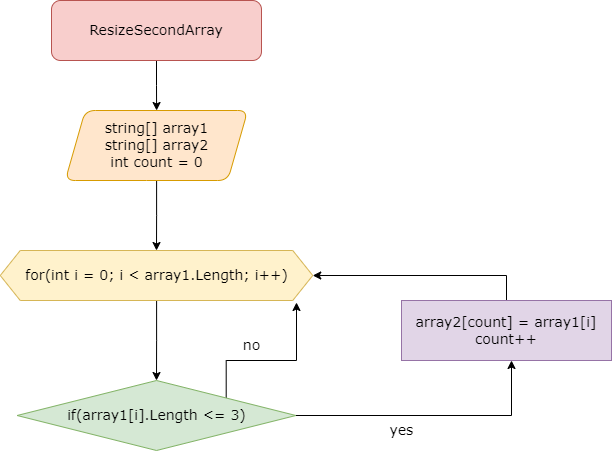

The diagram above was exported from draw.io. Its source (the exported page's mxGraphModel, read from the mxfile embedded in the PNG):
<mxGraphModel dx="1422" dy="762" grid="1" gridSize="10" guides="1" tooltips="1" connect="1" arrows="1" fold="1" page="1" pageScale="1" pageWidth="827" pageHeight="1169" math="0" shadow="0">
  <root>
    <mxCell id="0" />
    <mxCell id="1" parent="0" />
    <mxCell id="xr6b4vQ9AEQa-6cDrHko-3" value="" style="edgeStyle=orthogonalEdgeStyle;rounded=0;orthogonalLoop=1;jettySize=auto;html=1;fontFamily=Verdana;fontSize=14;" edge="1" parent="1" source="xr6b4vQ9AEQa-6cDrHko-1" target="xr6b4vQ9AEQa-6cDrHko-2">
      <mxGeometry relative="1" as="geometry" />
    </mxCell>
    <mxCell id="xr6b4vQ9AEQa-6cDrHko-1" value="&lt;font face=&quot;Verdana&quot; style=&quot;font-size: 14px;&quot;&gt;ResizeSecondArray&lt;/font&gt;" style="rounded=1;whiteSpace=wrap;html=1;fillColor=#f8cecc;strokeColor=#b85450;" vertex="1" parent="1">
      <mxGeometry x="140" y="80" width="210" height="60" as="geometry" />
    </mxCell>
    <mxCell id="xr6b4vQ9AEQa-6cDrHko-4" style="edgeStyle=orthogonalEdgeStyle;rounded=0;orthogonalLoop=1;jettySize=auto;html=1;fontFamily=Verdana;fontSize=14;" edge="1" parent="1" source="xr6b4vQ9AEQa-6cDrHko-2">
      <mxGeometry relative="1" as="geometry">
        <mxPoint x="245" y="330" as="targetPoint" />
      </mxGeometry>
    </mxCell>
    <mxCell id="xr6b4vQ9AEQa-6cDrHko-2" value="string[] array1&lt;br style=&quot;font-size: 14px;&quot;&gt;string[] array2&lt;br style=&quot;font-size: 14px;&quot;&gt;int count = 0" style="shape=parallelogram;perimeter=parallelogramPerimeter;whiteSpace=wrap;html=1;fixedSize=1;fillColor=#ffe6cc;strokeColor=#d79b00;rounded=1;fontFamily=Verdana;fontSize=14;" vertex="1" parent="1">
      <mxGeometry x="153.75" y="190" width="182.5" height="70" as="geometry" />
    </mxCell>
    <mxCell id="xr6b4vQ9AEQa-6cDrHko-7" style="edgeStyle=orthogonalEdgeStyle;rounded=0;orthogonalLoop=1;jettySize=auto;html=1;fontFamily=Verdana;fontSize=14;" edge="1" parent="1" source="xr6b4vQ9AEQa-6cDrHko-5">
      <mxGeometry relative="1" as="geometry">
        <mxPoint x="245" y="460" as="targetPoint" />
      </mxGeometry>
    </mxCell>
    <mxCell id="xr6b4vQ9AEQa-6cDrHko-5" value="for(int i = 0; i &amp;lt; array1.Length; i++)" style="shape=hexagon;perimeter=hexagonPerimeter2;whiteSpace=wrap;html=1;fixedSize=1;fontFamily=Verdana;fontSize=14;fillColor=#fff2cc;strokeColor=#d6b656;" vertex="1" parent="1">
      <mxGeometry x="88.75" y="330" width="312.5" height="50" as="geometry" />
    </mxCell>
    <mxCell id="xr6b4vQ9AEQa-6cDrHko-9" style="edgeStyle=orthogonalEdgeStyle;rounded=0;orthogonalLoop=1;jettySize=auto;html=1;fontFamily=Verdana;fontSize=14;" edge="1" parent="1" source="xr6b4vQ9AEQa-6cDrHko-8">
      <mxGeometry relative="1" as="geometry">
        <mxPoint x="600" y="440" as="targetPoint" />
      </mxGeometry>
    </mxCell>
    <mxCell id="xr6b4vQ9AEQa-6cDrHko-12" style="edgeStyle=orthogonalEdgeStyle;rounded=0;orthogonalLoop=1;jettySize=auto;html=1;exitX=1;exitY=0;exitDx=0;exitDy=0;entryX=0.948;entryY=1.04;entryDx=0;entryDy=0;entryPerimeter=0;fontFamily=Verdana;fontSize=14;" edge="1" parent="1" source="xr6b4vQ9AEQa-6cDrHko-8" target="xr6b4vQ9AEQa-6cDrHko-5">
      <mxGeometry relative="1" as="geometry">
        <Array as="points">
          <mxPoint x="315" y="440" />
          <mxPoint x="385" y="440" />
        </Array>
      </mxGeometry>
    </mxCell>
    <mxCell id="xr6b4vQ9AEQa-6cDrHko-8" value="if(array1[i].Length &amp;lt;= 3)" style="rhombus;whiteSpace=wrap;html=1;fontFamily=Verdana;fontSize=14;fillColor=#d5e8d4;strokeColor=#82b366;" vertex="1" parent="1">
      <mxGeometry x="105.63" y="460" width="278.75" height="70" as="geometry" />
    </mxCell>
    <mxCell id="xr6b4vQ9AEQa-6cDrHko-11" style="edgeStyle=orthogonalEdgeStyle;rounded=0;orthogonalLoop=1;jettySize=auto;html=1;exitX=0.5;exitY=0;exitDx=0;exitDy=0;entryX=1;entryY=0.5;entryDx=0;entryDy=0;fontFamily=Verdana;fontSize=14;" edge="1" parent="1" source="xr6b4vQ9AEQa-6cDrHko-10" target="xr6b4vQ9AEQa-6cDrHko-5">
      <mxGeometry relative="1" as="geometry" />
    </mxCell>
    <mxCell id="xr6b4vQ9AEQa-6cDrHko-10" value="array2[count] = array1[i]&lt;br&gt;count++" style="rounded=0;whiteSpace=wrap;html=1;fontFamily=Verdana;fontSize=14;fillColor=#e1d5e7;strokeColor=#9673a6;" vertex="1" parent="1">
      <mxGeometry x="490" y="380" width="210" height="60" as="geometry" />
    </mxCell>
    <mxCell id="xr6b4vQ9AEQa-6cDrHko-13" value="no" style="text;html=1;align=center;verticalAlign=middle;resizable=0;points=[];autosize=1;strokeColor=none;fillColor=none;fontSize=14;fontFamily=Verdana;" vertex="1" parent="1">
      <mxGeometry x="320" y="410" width="40" height="30" as="geometry" />
    </mxCell>
    <mxCell id="xr6b4vQ9AEQa-6cDrHko-14" value="yes" style="text;html=1;align=center;verticalAlign=middle;resizable=0;points=[];autosize=1;strokeColor=none;fillColor=none;fontSize=14;fontFamily=Verdana;" vertex="1" parent="1">
      <mxGeometry x="465" y="495" width="50" height="30" as="geometry" />
    </mxCell>
  </root>
</mxGraphModel>